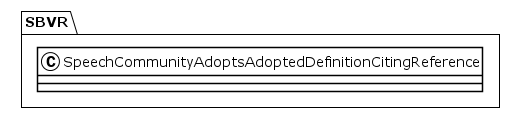

The diagram above was rendered by PlantUML. Its source (embedded in the PNG):
@startuml
!theme plain
package SBVR {
class SpeechCommunityAdoptsAdoptedDefinitionCitingReference {
}
}
@enduml